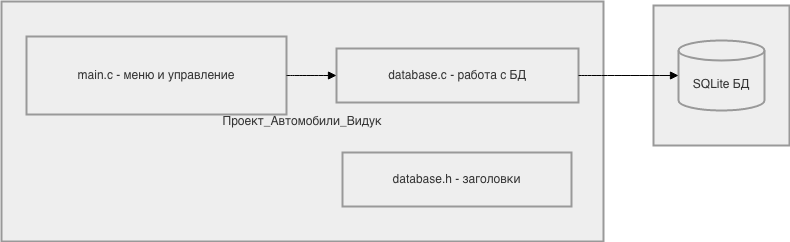

The diagram above was exported from draw.io. Its source (the exported page's mxGraphModel, read from the mxfile embedded in the PNG):
<mxGraphModel dx="2053" dy="1376" grid="1" gridSize="10" guides="1" tooltips="1" connect="1" arrows="1" fold="1" page="1" pageScale="1" pageWidth="827" pageHeight="1169" math="0" shadow="0">
  <root>
    <mxCell id="0" />
    <mxCell id="1" parent="0" />
    <mxCell id="kvqR9guykHfmVB9eWYQI-145" parent="1" style="whiteSpace=wrap;strokeWidth=2;fillColor=light-dark(#eeeeee,#1f2020);strokeColor=light-dark(#999999,#cccccc);fontColor=light-dark(#333333,#cccccc);" value="Внешние" vertex="1">
      <mxGeometry height="140" width="136" x="672" y="24" as="geometry" />
    </mxCell>
    <mxCell id="kvqR9guykHfmVB9eWYQI-146" parent="1" style="whiteSpace=wrap;strokeWidth=2;fillColor=light-dark(#eeeeee,#1f2020);strokeColor=light-dark(#999999,#cccccc);fontColor=light-dark(#333333,#cccccc);" value="Проект_Автомобили_Видук" vertex="1">
      <mxGeometry height="240" width="602" x="20" y="20" as="geometry" />
    </mxCell>
    <mxCell id="kvqR9guykHfmVB9eWYQI-147" parent="1" style="whiteSpace=wrap;strokeWidth=2;fillColor=light-dark(#eeeeee,#1f2020);strokeColor=light-dark(#999999,#cccccc);fontColor=light-dark(#333333,#cccccc);" value="main.c - меню и управление" vertex="1">
      <mxGeometry height="78" width="260" x="45" y="55" as="geometry" />
    </mxCell>
    <mxCell id="kvqR9guykHfmVB9eWYQI-148" parent="1" style="whiteSpace=wrap;strokeWidth=2;fillColor=light-dark(#eeeeee,#1f2020);strokeColor=light-dark(#999999,#cccccc);fontColor=light-dark(#333333,#cccccc);" value="database.c - работа с БД" vertex="1">
      <mxGeometry height="54" width="242" x="355" y="67" as="geometry" />
    </mxCell>
    <mxCell id="kvqR9guykHfmVB9eWYQI-149" parent="1" style="whiteSpace=wrap;strokeWidth=2;fillColor=light-dark(#eeeeee,#1f2020);strokeColor=light-dark(#999999,#cccccc);fontColor=light-dark(#333333,#cccccc);" value="database.h - заголовки" vertex="1">
      <mxGeometry height="54" width="229" x="361" y="171" as="geometry" />
    </mxCell>
    <mxCell id="kvqR9guykHfmVB9eWYQI-150" parent="1" style="shape=cylinder3;boundedLbl=1;backgroundOutline=1;size=10;strokeWidth=2;whiteSpace=wrap;fillColor=light-dark(#eeeeee,#1f2020);strokeColor=light-dark(#999999,#cccccc);fontColor=light-dark(#333333,#cccccc);" value="SQLite БД" vertex="1">
      <mxGeometry height="70" width="86" x="697" y="59" as="geometry" />
    </mxCell>
    <mxCell id="kvqR9guykHfmVB9eWYQI-151" edge="1" parent="1" source="kvqR9guykHfmVB9eWYQI-147" style="curved=1;startArrow=none;endArrow=block;exitX=1;exitY=0.5;entryX=0;entryY=0.5;rounded=0;" target="kvqR9guykHfmVB9eWYQI-148" value="">
      <mxGeometry relative="1" as="geometry">
        <Array as="points" />
      </mxGeometry>
    </mxCell>
    <mxCell id="kvqR9guykHfmVB9eWYQI-152" edge="1" parent="1" source="kvqR9guykHfmVB9eWYQI-148" style="curved=1;startArrow=none;endArrow=block;exitX=1;exitY=0.5;entryX=0;entryY=0.5;rounded=0;" target="kvqR9guykHfmVB9eWYQI-150" value="">
      <mxGeometry relative="1" as="geometry">
        <Array as="points" />
      </mxGeometry>
    </mxCell>
  </root>
</mxGraphModel>